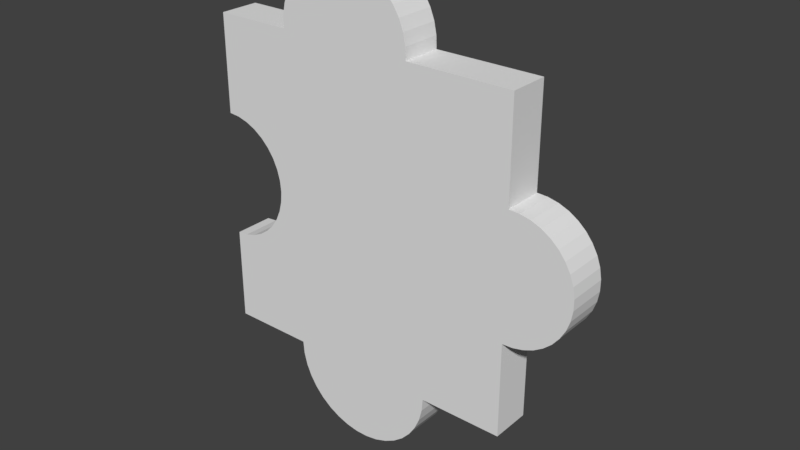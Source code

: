 # Source: 10.blend  (saved by Blender 2.79.0; exported with 4.5.12 LTS)
import bpy
from mathutils import Matrix  # noqa: F401  (used for matrix-valued properties, if any)

bpy.ops.wm.read_factory_settings(use_empty=True)
scene = bpy.context.scene
scene.name = 'Scene'

# ---- collections
col_collection_1 = bpy.data.collections.new('Collection 1'); scene.collection.children.link(col_collection_1)

# ---- world
world_world = bpy.data.worlds.new('World'); scene.world = world_world
world_world.color = (0.05088, 0.05088, 0.05088)
world_world.use_sun_shadow = False
world_world.sun_shadow_jitter_overblur = 0.0
world_world.cycles.sampling_method = 'MANUAL'

# ---- meshes
me_16_022 = bpy.data.meshes.new('16.022')
me_16_022.from_pydata([(0.08972, -0.0125, -0.09876), (0.0374, -0.0125, -0.09876), (0.08972, 0.0125, -0.09876), (0.0374, 0.0125, -0.09876), (0.08972, -0.0125, -0.03873), (0.08972, 0.0125, -0.03873), (0.09634, 0.0125, -0.03842), (0.09634, -0.0125, -0.03842), (0.1028, 0.0125, -0.03701), (0.1028, -0.0125, -0.03701), (0.109, 0.0125, -0.03452), (0.109, -0.0125, -0.03452), (0.1146, 0.0125, -0.03103), (0.1146, -0.0125, -0.03103), (0.1196, 0.0125, -0.02664), (0.1196, -0.0125, -0.02664), (0.1237, 0.0125, -0.02147), (0.1237, -0.0125, -0.02147), (0.127, 0.0125, -0.01567), (0.127, -0.0125, -0.01567), (0.1292, 0.0125, -0.009416), (0.1292, -0.0125, -0.009416), (0.1303, 0.0125, -0.002877), (0.1303, -0.0125, -0.002877), (0.1303, 0.0125, 0.003757), (0.1303, -0.0125, 0.003757), (0.1292, 0.0125, 0.0103), (0.1292, -0.0125, 0.0103), (0.127, 0.0125, 0.01655), (0.127, -0.0125, 0.01655), (0.1237, 0.0125, 0.02235), (0.1237, -0.0125, 0.02235), (0.1196, 0.0125, 0.02752), (0.1196, -0.0125, 0.02752), (0.1146, 0.0125, 0.03191), (0.1146, -0.0125, 0.03191), (0.109, 0.0125, 0.0354), (0.109, -0.0125, 0.0354), (0.1028, 0.0125, 0.03789), (0.1028, -0.0125, 0.03789), (0.09634, 0.0125, 0.0393), (0.09634, -0.0125, 0.0393), (0.08972, 0.0125, 0.03961), (0.08972, -0.0125, 0.03961), (0.08972, -0.0125, 0.1012), (0.08972, 0.0125, 0.1012), (0.02412, -0.0125, 0.1012), (0.02412, 0.0125, 0.1012), (0.02388, 0.0125, 0.1086), (0.02388, -0.0125, 0.1086), (0.02241, 0.0125, 0.1158), (0.02241, -0.0125, 0.1158), (0.01973, 0.0125, 0.1226), (0.01973, -0.0125, 0.1226), (0.01593, 0.0125, 0.1288), (0.01593, -0.0125, 0.1288), (0.01112, 0.0125, 0.1344), (0.01112, -0.0125, 0.1344), (0.005438, 0.0125, 0.139), (0.005438, -0.0125, 0.139), (-0.00095, 0.0125, 0.1426), (-0.00095, -0.0125, 0.1426), (-0.007858, 0.0125, 0.1451), (-0.007858, -0.0125, 0.1451), (-0.01508, 0.0125, 0.1463), (-0.01508, -0.0125, 0.1463), (-0.02242, 0.0125, 0.1463), (-0.02242, -0.0125, 0.1463), (-0.02964, 0.0125, 0.1451), (-0.02964, -0.0125, 0.1451), (-0.03655, 0.0125, 0.1426), (-0.03655, -0.0125, 0.1426), (-0.04294, 0.0125, 0.139), (-0.04294, -0.0125, 0.139), (-0.04862, 0.0125, 0.1344), (-0.04862, -0.0125, 0.1344), (-0.05343, 0.0125, 0.1288), (-0.05343, -0.0125, 0.1288), (-0.05723, 0.0125, 0.1226), (-0.05723, -0.0125, 0.1226), (-0.05991, 0.0125, 0.1158), (-0.05991, -0.0125, 0.1158), (-0.06138, 0.0125, 0.1086), (-0.06138, -0.0125, 0.1086), (-0.06161, 0.0125, 0.1012), (-0.06161, -0.0125, 0.1012), (-0.11, -0.0125, 0.1012), (-0.11, 0.0125, 0.1012), (-0.11, -0.0125, 0.04016), (-0.11, 0.0125, 0.04016), (-0.1031, -0.0125, 0.03955), (-0.1031, 0.0125, 0.03955), (-0.09646, -0.0125, 0.03776), (-0.09646, 0.0125, 0.03776), (-0.09018, -0.0125, 0.03483), (-0.09018, 0.0125, 0.03483), (-0.08451, -0.0125, 0.03086), (-0.08451, 0.0125, 0.03086), (-0.07962, -0.0125, 0.02597), (-0.07962, 0.0125, 0.02597), (-0.07564, -0.0125, 0.0203), (-0.07564, 0.0125, 0.0203), (-0.07272, -0.0125, 0.01402), (-0.07272, 0.0125, 0.01402), (-0.07093, -0.0125, 0.007333), (-0.07093, 0.0125, 0.007333), (-0.07032, -0.0125, 0.0004352), (-0.07032, 0.0125, 0.0004352), (-0.07093, -0.0125, -0.006462), (-0.07093, 0.0125, -0.006462), (-0.07272, -0.0125, -0.01315), (-0.07272, 0.0125, -0.01315), (-0.07564, -0.0125, -0.01942), (-0.07564, 0.0125, -0.01942), (-0.07962, -0.0125, -0.0251), (-0.07962, 0.0125, -0.0251), (-0.08451, -0.0125, -0.02999), (-0.08451, 0.0125, -0.02999), (-0.09018, -0.0125, -0.03396), (-0.09018, 0.0125, -0.03396), (-0.09646, -0.0125, -0.03689), (-0.09646, 0.0125, -0.03689), (-0.1031, -0.0125, -0.03868), (-0.1031, 0.0125, -0.03868), (-0.11, -0.0125, -0.03928), (-0.11, 0.0125, -0.03928), (-0.11, -0.0125, -0.09876), (-0.11, 0.0125, -0.09876), (-0.05772, -0.0125, -0.09876), (-0.05772, 0.0125, -0.09876), (-0.05708, 0.0125, -0.1066), (-0.05708, -0.0125, -0.1066), (-0.05515, 0.0125, -0.1142), (-0.05515, -0.0125, -0.1142), (-0.05199, 0.0125, -0.1214), (-0.05199, -0.0125, -0.1214), (-0.0477, 0.0125, -0.128), (-0.0477, -0.0125, -0.128), (-0.04238, 0.0125, -0.1338), (-0.04238, -0.0125, -0.1338), (-0.03618, 0.0125, -0.1386), (-0.03618, -0.0125, -0.1386), (-0.02927, 0.0125, -0.1423), (-0.02927, -0.0125, -0.1423), (-0.02184, 0.0125, -0.1449), (-0.02184, -0.0125, -0.1449), (-0.01409, 0.0125, -0.1462), (-0.01409, -0.0125, -0.1462), (-0.006235, 0.0125, -0.1462), (-0.006235, -0.0125, -0.1462), (0.001513, 0.0125, -0.1449), (0.001513, -0.0125, -0.1449), (0.008943, 0.0125, -0.1423), (0.008943, -0.0125, -0.1423), (0.01585, 0.0125, -0.1386), (0.01585, -0.0125, -0.1386), (0.02205, 0.0125, -0.1338), (0.02205, -0.0125, -0.1338), (0.02737, 0.0125, -0.128), (0.02737, -0.0125, -0.128), (0.03167, 0.0125, -0.1214), (0.03167, -0.0125, -0.1214), (0.03482, 0.0125, -0.1142), (0.03482, -0.0125, -0.1142), (0.03675, 0.0125, -0.1066), (0.03675, -0.0125, -0.1066)], [], [(20, 21, 19, 18), (76, 77, 75, 74), (121, 123, 122, 120), (97, 99, 98, 96), (24, 25, 23, 22), (138, 139, 137, 136), (30, 31, 29, 28), (142, 143, 141, 140), (158, 159, 157, 156), (32, 33, 31, 30), (55, 57, 59, 61, 63, 65, 67, 69, 71, 73, 75, 77, 79, 81, 83, 85, 86, 88, 90, 92, 94, 96, 98, 100, 102, 104, 106, 108, 110, 112, 114, 116, 118, 120, 122, 124, 126, 128, 131, 133, 135, 137, 139, 141, 143, 145, 147, 149, 151, 153, 155, 157, 159, 161, 163, 165, 1, 0, 4, 7, 9, 11, 13, 15, 17, 19, 21, 23, 25, 27, 29, 31, 33, 35, 37, 39, 41, 43, 44, 46, 49, 51, 53), (44, 45, 47, 46), (56, 57, 55, 54), (123, 125, 124, 122), (115, 117, 116, 114), (160, 161, 159, 158), (154, 155, 153, 152), (68, 69, 67, 66), (6, 7, 4, 5), (84, 85, 83, 82), (18, 19, 17, 16), (111, 113, 112, 110), (34, 35, 33, 32), (80, 81, 79, 78), (62, 63, 61, 60), (105, 107, 106, 104), (95, 97, 96, 94), (134, 135, 133, 132), (26, 27, 25, 24), (103, 105, 104, 102), (54, 52, 50, 48, 47, 45, 42, 40, 38, 36, 34, 32, 30, 28, 26, 24, 22, 20, 18, 16, 14, 12, 10, 8, 6, 5, 2, 3, 164, 162, 160, 158, 156, 154, 152, 150, 148, 146, 144, 142, 140, 138, 136, 134, 132, 130, 129, 127, 125, 123, 121, 119, 117, 115, 113, 111, 109, 107, 105, 103, 101, 99, 97, 95, 93, 91, 89, 87, 84, 82, 80, 78, 76, 74, 72, 70, 68, 66, 64, 62, 60, 58, 56), (58, 59, 57, 56), (48, 49, 46, 47), (54, 55, 53, 52), (146, 147, 145, 144), (162, 163, 161, 160), (156, 157, 155, 154), (8, 9, 7, 6), (38, 39, 37, 36), (164, 165, 163, 162), (42, 43, 41, 40), (140, 141, 139, 138), (60, 61, 59, 58), (124, 125, 127, 126), (12, 13, 11, 10), (91, 93, 92, 90), (101, 103, 102, 100), (148, 149, 147, 146), (14, 15, 13, 12), (85, 84, 87, 86), (82, 83, 81, 80), (10, 11, 9, 8), (119, 121, 120, 118), (78, 79, 77, 76), (132, 133, 131, 130), (126, 127, 129, 128), (36, 37, 35, 34), (99, 101, 100, 98), (74, 75, 73, 72), (70, 71, 69, 68), (109, 111, 110, 108), (43, 42, 45, 44), (66, 67, 65, 64), (28, 29, 27, 26), (136, 137, 135, 134), (64, 65, 63, 62), (52, 53, 51, 50), (89, 91, 90, 88), (107, 109, 108, 106), (150, 151, 149, 148), (130, 131, 128, 129), (40, 41, 39, 38), (152, 153, 151, 150), (93, 95, 94, 92), (3, 1, 165, 164), (86, 87, 89, 88), (0, 2, 5, 4), (50, 51, 49, 48), (16, 17, 15, 14), (113, 115, 114, 112), (22, 23, 21, 20), (72, 73, 71, 70), (1, 3, 2, 0), (144, 145, 143, 142), (117, 119, 118, 116)])
_uv = me_16_022.uv_layers.new(name='UVMap')
_uv.uv.foreach_set('vector', [0.4681, 0.8253, 0.4161, 0.8253, 0.4161, 0.8088, 0.4681, 0.8088, 0.7281, 0.8873, 0.6761, 0.8873, 0.6761, 0.8722, 0.7281, 0.8722, 0.4681, 0.9558, 0.4681, 0.9735, 0.4161, 0.9735, 0.4161, 0.9558, 0.4681, 0.9322, 0.4681, 0.9195, 0.5201, 0.9195, 0.5201, 0.9322, 0.4681, 0.8604, 0.4161, 0.8604, 0.4161, 0.8427, 0.4681, 0.8427, 0.7281, 0.8722, 0.6761, 0.8722, 0.6761, 0.8572, 0.7281, 0.8572, 0.4681, 0.9104, 0.4161, 0.9104, 0.4161, 0.8947, 0.4681, 0.8947, 0.104, 0.8144, 0.05201, 0.8144, 0.05201, 0.7962, 0.104, 0.7962, 0.6761, 0.7951, 0.6241, 0.7951, 0.6241, 0.78, 0.6761, 0.78, 0.4681, 0.9244, 0.4161, 0.9244, 0.4161, 0.9104, 0.4681, 0.9104, 0.407, 0.532, 0.401, 0.5387, 0.394, 0.5443, 0.386, 0.5487, 0.3774, 0.5516, 0.3685, 0.553, 0.3594, 0.5529, 0.3504, 0.5513, 0.3418, 0.5482, 0.3339, 0.5437, 0.3268, 0.5379, 0.3208, 0.531, 0.3161, 0.5233, 0.3128, 0.5149, 0.311, 0.506, 0.3107, 0.497, 0.2505, 0.4964, 0.2505, 0.4214, 0.2591, 0.4207, 0.2674, 0.4186, 0.2752, 0.4151, 0.2823, 0.4103, 0.2883, 0.4043, 0.2933, 0.3974, 0.2969, 0.3898, 0.2991, 0.3816, 0.2999, 0.3731, 0.2991, 0.3646, 0.2969, 0.3564, 0.2933, 0.3487, 0.2883, 0.3416, 0.2823, 0.3356, 0.2752, 0.3306, 0.2674, 0.3269, 0.2591, 0.3246, 0.2505, 0.3238, 0.2505, 0.2508, 0.3155, 0.2515, 0.3163, 0.2419, 0.3187, 0.2325, 0.3226, 0.2237, 0.328, 0.2157, 0.3346, 0.2087, 0.3423, 0.2029, 0.3509, 0.1984, 0.3601, 0.1953, 0.3697, 0.1938, 0.3795, 0.1939, 0.3891, 0.1956, 0.3983, 0.1989, 0.4069, 0.2035, 0.4146, 0.2096, 0.4212, 0.2167, 0.4265, 0.2249, 0.4304, 0.2337, 0.4328, 0.2431, 0.4336, 0.2527, 0.4986, 0.2534, 0.4986, 0.3272, 0.5068, 0.3276, 0.5149, 0.3294, 0.5225, 0.3326, 0.5295, 0.3369, 0.5357, 0.3424, 0.5409, 0.3488, 0.5449, 0.356, 0.5476, 0.3637, 0.549, 0.3717, 0.549, 0.3799, 0.5476, 0.3879, 0.5449, 0.3955, 0.5409, 0.4026, 0.5357, 0.4089, 0.5295, 0.4142, 0.5225, 0.4184, 0.5149, 0.4214, 0.5068, 0.4231, 0.4986, 0.4234, 0.4986, 0.4991, 0.4171, 0.4982, 0.4169, 0.5072, 0.415, 0.516, 0.4117, 0.5243, 0.0, 0.78, 0.05201, 0.78, 0.05201, 0.9549, 3.875e-09, 0.9549, 0.6761, 0.9615, 0.6241, 0.9615, 0.6241, 0.9465, 0.6761, 0.9465, 0.4681, 0.9735, 0.4681, 0.9918, 0.4161, 0.9918, 0.4161, 0.9735, 0.4161, 0.9162, 0.4161, 0.9296, 0.3641, 0.9296, 0.3641, 0.9162, 0.6761, 0.8123, 0.6241, 0.8123, 0.6241, 0.7951, 0.6761, 0.7951, 0.104, 0.935, 0.05201, 0.935, 0.05201, 0.9163, 0.104, 0.9163, 0.3121, 0.8895, 0.26, 0.8895, 0.26, 0.8703, 0.3121, 0.8703, 0.5201, 0.9823, 0.5721, 0.9823, 0.5721, 1.0, 0.5201, 1.0, 0.7281, 0.9615, 0.6761, 0.9615, 0.6761, 0.942, 0.7281, 0.942, 0.4681, 0.8088, 0.4161, 0.8088, 0.4161, 0.7935, 0.4681, 0.7935, 0.4161, 0.8838, 0.4161, 0.9008, 0.3641, 0.9008, 0.3641, 0.8838, 0.6241, 0.9227, 0.5721, 0.9227, 0.5721, 0.9092, 0.6241, 0.9092, 0.7281, 0.9227, 0.6761, 0.9227, 0.6761, 0.9043, 0.7281, 0.9043, 0.3121, 0.8314, 0.26, 0.8314, 0.26, 0.8128, 0.3121, 0.8128, 0.4161, 0.8291, 0.4161, 0.8474, 0.3641, 0.8474, 0.3641, 0.8291, 0.4681, 0.9471, 0.4681, 0.9322, 0.5201, 0.9322, 0.5201, 0.9471, 0.7281, 0.84, 0.6761, 0.84, 0.6761, 0.821, 0.7281, 0.821, 0.4681, 0.8779, 0.4161, 0.8779, 0.4161, 0.8604, 0.4681, 0.8604, 0.4161, 0.8114, 0.4161, 0.8291, 0.3641, 0.8291, 0.3641, 0.8114, 0.7379, 0.7334, 0.73, 0.7167, 0.7245, 0.6985, 0.7214, 0.6794, 0.7209, 0.6598, 0.5844, 0.6598, 0.5844, 0.4954, 0.5706, 0.4946, 0.5572, 0.4908, 0.5444, 0.4842, 0.5326, 0.4749, 0.5223, 0.4632, 0.5136, 0.4494, 0.5069, 0.4339, 0.5023, 0.4173, 0.5, 0.3998, 0.5, 0.3821, 0.5023, 0.3647, 0.5069, 0.348, 0.5136, 0.3325, 0.5223, 0.3188, 0.5326, 0.3071, 0.5444, 0.2977, 0.5572, 0.2911, 0.5706, 0.2873, 0.5844, 0.2865, 0.5844, 0.1264, 0.6933, 0.1264, 0.6946, 0.1055, 0.6986, 0.08523, 0.7052, 0.06604, 0.7141, 0.0485, 0.7252, 0.03309, 0.7381, 0.02022, 0.7525, 0.01025, 0.7679, 0.003448, 0.784, 0.0, 0.8004, 0.0, 0.8165, 0.003448, 0.832, 0.01025, 0.8463, 0.02022, 0.8592, 0.03309, 0.8703, 0.0485, 0.8792, 0.06604, 0.8858, 0.08523, 0.8898, 0.1055, 0.8912, 0.1264, 1.0, 0.1264, 1.0, 0.285, 0.9857, 0.2866, 0.9717, 0.2914, 0.9587, 0.2992, 0.9469, 0.3098, 0.9367, 0.3229, 0.9284, 0.338, 0.9224, 0.3547, 0.9186, 0.3726, 0.9174, 0.391, 0.9186, 0.4094, 0.9224, 0.4272, 0.9284, 0.4439, 0.9367, 0.4591, 0.9469, 0.4721, 0.9587, 0.4827, 0.9717, 0.4905, 0.9857, 0.4953, 1.0, 0.4969, 1.0, 0.6598, 0.8993, 0.6598, 0.8988, 0.6794, 0.8957, 0.6985, 0.8901, 0.7167, 0.8822, 0.7334, 0.8722, 0.7482, 0.8604, 0.7606, 0.8471, 0.7702, 0.8327, 0.7767, 0.8177, 0.78, 0.8025, 0.78, 0.7874, 0.7767, 0.773, 0.7702, 0.7598, 0.7606, 0.7479, 0.7482, 0.3121, 0.7955, 0.26, 0.7955, 0.26, 0.78, 0.3121, 0.78, 0.6761, 0.8919, 0.6241, 0.8919, 0.6241, 0.8723, 0.6761, 0.8723, 0.6761, 0.9465, 0.6241, 0.9465, 0.6241, 0.9295, 0.6761, 0.9295, 0.104, 0.8546, 0.05201, 0.8546, 0.05201, 0.834, 0.104, 0.834, 0.6761, 0.8313, 0.6241, 0.8313, 0.6241, 0.8123, 0.6761, 0.8123, 0.104, 0.9518, 0.05201, 0.9518, 0.05201, 0.935, 0.104, 0.935, 0.5201, 0.9649, 0.5721, 0.9649, 0.5721, 0.9823, 0.5201, 0.9823, 0.6241, 0.9546, 0.5721, 0.9546, 0.5721, 0.938, 0.6241, 0.938, 0.6761, 0.8515, 0.6241, 0.8515, 0.6241, 0.8313, 0.6761, 0.8313, 0.6241, 0.9896, 0.5721, 0.9896, 0.5721, 0.9719, 0.6241, 0.9719, 0.104, 0.7962, 0.05201, 0.7962, 0.05201, 0.78, 0.104, 0.78, 0.3121, 0.8128, 0.26, 0.8128, 0.26, 0.7955, 0.3121, 0.7955, 0.3121, 0.78, 0.3641, 0.78, 0.3641, 0.9386, 0.3121, 0.9386, 0.5201, 0.9331, 0.5721, 0.9331, 0.5721, 0.9484, 0.5201, 0.9484, 0.4681, 0.9813, 0.4681, 0.9636, 0.5201, 0.9636, 0.5201, 0.9813, 0.4161, 0.7949, 0.4161, 0.8114, 0.3641, 0.8114, 0.3641, 0.7949, 0.104, 0.8755, 0.05201, 0.8755, 0.05201, 0.8546, 0.104, 0.8546, 0.5201, 0.9195, 0.5721, 0.9195, 0.5721, 0.9331, 0.5201, 0.9331, 0.6241, 0.9092, 0.5721, 0.9092, 0.5721, 0.78, 0.6241, 0.78, 0.7281, 0.942, 0.6761, 0.942, 0.6761, 0.9227, 0.7281, 0.9227, 0.5201, 0.9484, 0.5721, 0.9484, 0.5721, 0.9649, 0.5201, 0.9649, 0.4681, 0.9393, 0.4681, 0.9558, 0.4161, 0.9558, 0.4161, 0.9393, 0.7281, 0.9043, 0.6761, 0.9043, 0.6761, 0.8873, 0.7281, 0.8873, 0.7281, 0.821, 0.6761, 0.821, 0.6761, 0.8009, 0.7281, 0.8009, 0.5201, 0.9195, 0.4681, 0.9195, 0.4681, 0.78, 0.5201, 0.78, 0.6241, 0.938, 0.5721, 0.938, 0.5721, 0.9227, 0.6241, 0.9227, 0.4161, 0.78, 0.4161, 0.7949, 0.3641, 0.7949, 0.3641, 0.78, 0.3121, 0.9393, 0.26, 0.9393, 0.26, 0.9245, 0.3121, 0.9245, 0.3121, 0.9077, 0.26, 0.9077, 0.26, 0.8895, 0.3121, 0.8895, 0.4161, 0.8659, 0.4161, 0.8838, 0.3641, 0.8838, 0.3641, 0.8659, 0.104, 0.78, 0.156, 0.78, 0.156, 0.9444, 0.104, 0.9444, 0.3121, 0.8703, 0.26, 0.8703, 0.26, 0.8507, 0.3121, 0.8507, 0.4681, 0.8947, 0.4161, 0.8947, 0.4161, 0.8779, 0.4681, 0.8779, 0.7281, 0.8572, 0.6761, 0.8572, 0.6761, 0.84, 0.7281, 0.84, 0.3121, 0.8507, 0.26, 0.8507, 0.26, 0.8314, 0.3121, 0.8314, 0.6761, 0.9295, 0.6241, 0.9295, 0.6241, 0.9111, 0.6761, 0.9111, 0.4681, 0.9997, 0.4681, 0.9813, 0.5201, 0.9813, 0.5201, 0.9997, 0.4161, 0.8474, 0.4161, 0.8659, 0.3641, 0.8659, 0.3641, 0.8474, 0.104, 0.8963, 0.05201, 0.8963, 0.05201, 0.8755, 0.104, 0.8755, 0.7281, 0.8009, 0.6761, 0.8009, 0.6761, 0.78, 0.7281, 0.78, 0.6241, 0.9719, 0.5721, 0.9719, 0.5721, 0.9546, 0.6241, 0.9546, 0.104, 0.9163, 0.05201, 0.9163, 0.05201, 0.8963, 0.104, 0.8963, 0.4681, 0.9636, 0.4681, 0.9471, 0.5201, 0.9471, 0.5201, 0.9636, 0.6761, 0.8723, 0.6241, 0.8723, 0.6241, 0.8515, 0.6761, 0.8515, 0.208, 0.9429, 0.156, 0.9429, 0.156, 0.78, 0.208, 0.78, 0.26, 0.9401, 0.208, 0.9401, 0.208, 0.78, 0.26, 0.78, 0.6761, 0.9111, 0.6241, 0.9111, 0.6241, 0.8919, 0.6761, 0.8919, 0.4681, 0.7935, 0.4161, 0.7935, 0.4161, 0.78, 0.4681, 0.78, 0.4161, 0.9008, 0.4161, 0.9162, 0.3641, 0.9162, 0.3641, 0.9008, 0.4681, 0.8427, 0.4161, 0.8427, 0.4161, 0.8253, 0.4681, 0.8253, 0.3121, 0.9245, 0.26, 0.9245, 0.26, 0.9077, 0.3121, 0.9077, 0.5201, 0.78, 0.5721, 0.78, 0.5721, 0.9195, 0.5201, 0.9195, 0.104, 0.834, 0.05201, 0.834, 0.05201, 0.8144, 0.104, 0.8144, 0.4681, 0.9244, 0.4681, 0.9393, 0.4161, 0.9393, 0.4161, 0.9244])
me_16_022.use_remesh_preserve_volume = False
me_16_022.use_remesh_preserve_attributes = False
me_16_022.use_mirror_vertex_groups = False
me_16_022.update()

# ---- objects
ob_10 = bpy.data.objects.new('10', me_16_022)

# ---- transforms, parenting, visibility, modifiers, constraints
ob_10.location = (0.3118, 0.7134, -0.4001)
ob_10.lineart.crease_threshold = 0.0

# ---- collection membership
col_collection_1.objects.link(ob_10)

# ---- scene / render settings (as saved in the file)
scene.frame_start = 1; scene.frame_end = 250; scene.frame_set(2)
scene.render.engine = 'BLENDER_EEVEE_NEXT'
scene.render.resolution_percentage = 50
scene.render.dither_intensity = 0.0
scene.cycles.use_denoising = False
scene.cycles.samples = 128
scene.cycles.sampling_pattern = 'TABULATED_SOBOL'
scene.cycles.use_adaptive_sampling = False
scene.cycles.use_light_tree = False
scene.cycles.blur_glossy = 0.0
scene.cycles.sample_clamp_indirect = 0.0
scene.view_settings.view_transform = 'Standard'
bpy.context.view_layer.update()

# ---- added for rendering (the .blend has no active camera and no usable light): camera, sun
cam_auto = bpy.data.cameras.new('AutoCamera')
cam_auto.lens = 50.0
cam_auto.sensor_width = 36.0
cam_auto.clip_end = 1000.0
ob_auto_camera = bpy.data.objects.new('AutoCamera', cam_auto)
scene.collection.objects.link(ob_auto_camera)
ob_auto_camera.location = (0.672951, 0.292129, -0.119195)
ob_auto_camera.rotation_euler = (1.09748, -7.21219e-08, 0.694738)
scene.camera = ob_auto_camera
light_auto_sun = bpy.data.lights.new('AutoSun', 'SUN')
light_auto_sun.energy = 3.0
light_auto_sun.angle = 0.0523599
ob_auto_sun = bpy.data.objects.new('AutoSun', light_auto_sun)
scene.collection.objects.link(ob_auto_sun)
ob_auto_sun.rotation_euler = (0.872665, 0.174533, 0.523599)
bpy.context.view_layer.update()
